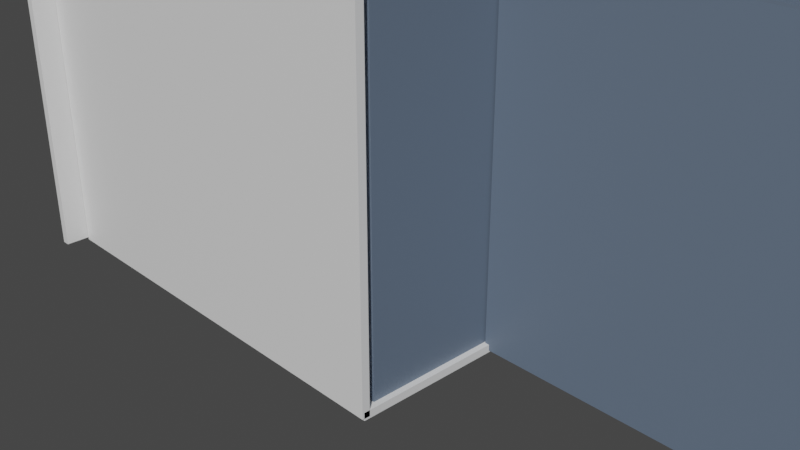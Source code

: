 # Source: corredores.blend  (saved by Blender 3.3.6; exported with 4.5.12 LTS)
import bpy
from mathutils import Matrix  # noqa: F401  (used for matrix-valued properties, if any)

bpy.ops.wm.read_factory_settings(use_empty=True)
scene = bpy.context.scene
scene.name = 'Scene'

# ---- collections
col_corredor = bpy.data.collections.new('Corredor'); scene.collection.children.link(col_corredor)
col_sala_spaw = bpy.data.collections.new('Sala spaw'); scene.collection.children.link(col_sala_spaw)
col_cozinha = bpy.data.collections.new('Cozinha'); scene.collection.children.link(col_cozinha)
col_boss = bpy.data.collections.new('Boss'); scene.collection.children.link(col_boss)
col_quarto = bpy.data.collections.new('Quarto'); scene.collection.children.link(col_quarto)

# ---- materials (node trees are filled in below, after node groups)
mat_chao = bpy.data.materials.new('chao')
mat_chao.alpha_threshold = 0.0
mat_chao.use_transparent_shadow = False
mat_chao.roughness = 0.5
mat_chao.line_color = (0.0, 0.0, 0.0, 1.0)
mat_parede = bpy.data.materials.new('parede')
mat_parede.alpha_threshold = 0.0
mat_parede.use_transparent_shadow = False
mat_parede.roughness = 0.5
mat_parede.line_color = (0.0, 0.0, 0.0, 1.0)
mat_material_028 = bpy.data.materials.new('Material.028')
mat_material_028.alpha_threshold = 0.0
mat_material_028.use_transparent_shadow = False
mat_material_028.roughness = 0.5
mat_material_028.line_color = (0.0, 0.0, 0.0, 1.0)
mat_material = bpy.data.materials.new('Material')
mat_material.alpha_threshold = 0.0
mat_material.use_transparent_shadow = False
mat_material.roughness = 0.5
mat_material.line_color = (0.0, 0.0, 0.0, 1.0)
mat_material_001 = bpy.data.materials.new('Material.001')
mat_material_001.alpha_threshold = 0.0
mat_material_001.use_transparent_shadow = False
mat_material_001.roughness = 0.5
mat_material_001.line_color = (0.0, 0.0, 0.0, 1.0)
mat_material_007 = bpy.data.materials.new('Material.007')
mat_material_007.alpha_threshold = 0.0
mat_material_007.use_transparent_shadow = False
mat_material_007.roughness = 0.5
mat_material_007.line_color = (0.0, 0.0, 0.0, 1.0)
mat_material_008 = bpy.data.materials.new('Material.008')
mat_material_008.alpha_threshold = 0.0
mat_material_008.use_transparent_shadow = False
mat_material_008.roughness = 0.5
mat_material_008.line_color = (0.0, 0.0, 0.0, 1.0)
mat_material_035 = bpy.data.materials.new('Material.035')
mat_material_035.alpha_threshold = 0.0
mat_material_035.use_transparent_shadow = False
mat_material_035.roughness = 0.5
mat_material_035.line_color = (0.0, 0.0, 0.0, 1.0)
mat_material_036 = bpy.data.materials.new('Material.036')
mat_material_036.alpha_threshold = 0.0
mat_material_036.use_transparent_shadow = False
mat_material_036.roughness = 0.5
mat_material_036.line_color = (0.0, 0.0, 0.0, 1.0)
mat_material_037 = bpy.data.materials.new('Material.037')
mat_material_037.alpha_threshold = 0.0
mat_material_037.use_transparent_shadow = False
mat_material_037.roughness = 0.5
mat_material_037.line_color = (0.0, 0.0, 0.0, 1.0)
mat_material_038 = bpy.data.materials.new('Material.038')
mat_material_038.alpha_threshold = 0.0
mat_material_038.use_transparent_shadow = False
mat_material_038.roughness = 0.5
mat_material_038.line_color = (0.0, 0.0, 0.0, 1.0)
mat_material_039 = bpy.data.materials.new('Material.039')
mat_material_039.alpha_threshold = 0.0
mat_material_039.use_transparent_shadow = False
mat_material_039.roughness = 0.5
mat_material_039.line_color = (0.0, 0.0, 0.0, 1.0)
mat_material_040 = bpy.data.materials.new('Material.040')
mat_material_040.alpha_threshold = 0.0
mat_material_040.use_transparent_shadow = False
mat_material_040.roughness = 0.5
mat_material_040.line_color = (0.0, 0.0, 0.0, 1.0)
mat_material_044 = bpy.data.materials.new('Material.044')
mat_material_044.alpha_threshold = 0.0
mat_material_044.use_transparent_shadow = False
mat_material_044.roughness = 0.5
mat_material_044.line_color = (0.0, 0.0, 0.0, 1.0)
mat_material_045 = bpy.data.materials.new('Material.045')
mat_material_045.alpha_threshold = 0.0
mat_material_045.use_transparent_shadow = False
mat_material_045.roughness = 0.5
mat_material_045.line_color = (0.0, 0.0, 0.0, 1.0)
mat_material_046 = bpy.data.materials.new('Material.046')
mat_material_046.alpha_threshold = 0.0
mat_material_046.use_transparent_shadow = False
mat_material_046.roughness = 0.5
mat_material_046.line_color = (0.0, 0.0, 0.0, 1.0)
mat_material_047 = bpy.data.materials.new('Material.047')
mat_material_047.alpha_threshold = 0.0
mat_material_047.use_transparent_shadow = False
mat_material_047.roughness = 0.5
mat_material_047.line_color = (0.0, 0.0, 0.0, 1.0)
mat_material_048 = bpy.data.materials.new('Material.048')
mat_material_048.alpha_threshold = 0.0
mat_material_048.use_transparent_shadow = False
mat_material_048.roughness = 0.5
mat_material_048.line_color = (0.0, 0.0, 0.0, 1.0)
mat_material_049 = bpy.data.materials.new('Material.049')
mat_material_049.alpha_threshold = 0.0
mat_material_049.use_transparent_shadow = False
mat_material_049.roughness = 0.5
mat_material_049.line_color = (0.0, 0.0, 0.0, 1.0)
mat_material_050 = bpy.data.materials.new('Material.050')
mat_material_050.alpha_threshold = 0.0
mat_material_050.use_transparent_shadow = False
mat_material_050.roughness = 0.5
mat_material_050.line_color = (0.0, 0.0, 0.0, 1.0)
mat_material_051 = bpy.data.materials.new('Material.051')
mat_material_051.alpha_threshold = 0.0
mat_material_051.use_transparent_shadow = False
mat_material_051.roughness = 0.5
mat_material_051.line_color = (0.0, 0.0, 0.0, 1.0)
mat_material_052 = bpy.data.materials.new('Material.052')
mat_material_052.alpha_threshold = 0.0
mat_material_052.use_transparent_shadow = False
mat_material_052.roughness = 0.5
mat_material_052.line_color = (0.0, 0.0, 0.0, 1.0)
mat_material_053 = bpy.data.materials.new('Material.053')
mat_material_053.alpha_threshold = 0.0
mat_material_053.use_transparent_shadow = False
mat_material_053.roughness = 0.5
mat_material_053.line_color = (0.0, 0.0, 0.0, 1.0)
mat_material_054 = bpy.data.materials.new('Material.054')
mat_material_054.alpha_threshold = 0.0
mat_material_054.use_transparent_shadow = False
mat_material_054.roughness = 0.5
mat_material_054.line_color = (0.0, 0.0, 0.0, 1.0)
mat_material_055 = bpy.data.materials.new('Material.055')
mat_material_055.alpha_threshold = 0.0
mat_material_055.use_transparent_shadow = False
mat_material_055.roughness = 0.5
mat_material_055.line_color = (0.0, 0.0, 0.0, 1.0)

# ---- material node trees
mat_chao.use_nodes = True; mat_chao.node_tree.nodes.clear()
_N = mat_chao.node_tree.nodes; _L = mat_chao.node_tree.links
n0 = _N.new('ShaderNodeOutputMaterial'); n0.name = 'Material Output'; n0.location = (300, 300)
n1 = _N.new('ShaderNodeBsdfPrincipled'); n1.name = 'Principled BSDF'; n1.location = (10, 300)
n1.distribution = 'GGX'
n1.subsurface_method = 'RANDOM_WALK_SKIN'
n1.inputs[0].default_value = (0.07733, 0.04661, 0.01512, 1.0)
n1.inputs[3].default_value = 1.45
n1.inputs[27].default_value = (0.0, 0.0, 0.0, 1.0)
n1.inputs[28].default_value = 1.0
_L.new(n1.outputs[0], n0.inputs[0])
n0.is_active_output = True
mat_parede.use_nodes = True; mat_parede.node_tree.nodes.clear()
_N = mat_parede.node_tree.nodes; _L = mat_parede.node_tree.links
n0 = _N.new('ShaderNodeOutputMaterial'); n0.name = 'Material Output'; n0.location = (300, 300)
n1 = _N.new('ShaderNodeBsdfPrincipled'); n1.name = 'Principled BSDF'; n1.location = (10, 300)
n1.distribution = 'GGX'
n1.subsurface_method = 'RANDOM_WALK_SKIN'
n1.inputs[0].default_value = (0.1241, 0.1661, 0.2305, 1.0)
n1.inputs[3].default_value = 1.45
n1.inputs[27].default_value = (0.0, 0.0, 0.0, 1.0)
n1.inputs[28].default_value = 1.0
_L.new(n1.outputs[0], n0.inputs[0])
n0.is_active_output = True
mat_material_028.use_nodes = True; mat_material_028.node_tree.nodes.clear()
_N = mat_material_028.node_tree.nodes; _L = mat_material_028.node_tree.links
n0 = _N.new('ShaderNodeOutputMaterial'); n0.name = 'Material Output'; n0.location = (300, 300)
n1 = _N.new('ShaderNodeBsdfPrincipled'); n1.name = 'Principled BSDF'; n1.location = (10, 300)
n1.distribution = 'GGX'
n1.subsurface_method = 'RANDOM_WALK_SKIN'
n1.inputs[3].default_value = 1.45
n1.inputs[27].default_value = (0.0, 0.0, 0.0, 1.0)
n1.inputs[28].default_value = 1.0
_L.new(n1.outputs[0], n0.inputs[0])
n0.is_active_output = True
mat_material.use_nodes = True; mat_material.node_tree.nodes.clear()
_N = mat_material.node_tree.nodes; _L = mat_material.node_tree.links
n0 = _N.new('ShaderNodeOutputMaterial'); n0.name = 'Material Output'; n0.location = (300, 300)
n1 = _N.new('ShaderNodeBsdfPrincipled'); n1.name = 'Principled BSDF'; n1.location = (10, 300)
n1.distribution = 'GGX'
n1.subsurface_method = 'RANDOM_WALK_SKIN'
n1.inputs[3].default_value = 1.45
n1.inputs[27].default_value = (0.0, 0.0, 0.0, 1.0)
n1.inputs[28].default_value = 1.0
_L.new(n1.outputs[0], n0.inputs[0])
n0.is_active_output = True
mat_material_001.use_nodes = True; mat_material_001.node_tree.nodes.clear()
_N = mat_material_001.node_tree.nodes; _L = mat_material_001.node_tree.links
n0 = _N.new('ShaderNodeOutputMaterial'); n0.name = 'Material Output'; n0.location = (300, 300)
n1 = _N.new('ShaderNodeBsdfPrincipled'); n1.name = 'Principled BSDF'; n1.location = (10, 300)
n1.distribution = 'GGX'
n1.subsurface_method = 'RANDOM_WALK_SKIN'
n1.inputs[3].default_value = 1.45
n1.inputs[27].default_value = (0.0, 0.0, 0.0, 1.0)
n1.inputs[28].default_value = 1.0
_L.new(n1.outputs[0], n0.inputs[0])
n0.is_active_output = True
mat_material_007.use_nodes = True; mat_material_007.node_tree.nodes.clear()
_N = mat_material_007.node_tree.nodes; _L = mat_material_007.node_tree.links
n0 = _N.new('ShaderNodeOutputMaterial'); n0.name = 'Material Output'; n0.location = (300, 300)
n1 = _N.new('ShaderNodeBsdfPrincipled'); n1.name = 'Principled BSDF'; n1.location = (10, 300)
n1.distribution = 'GGX'
n1.subsurface_method = 'RANDOM_WALK_SKIN'
n1.inputs[3].default_value = 1.45
n1.inputs[27].default_value = (0.0, 0.0, 0.0, 1.0)
n1.inputs[28].default_value = 1.0
_L.new(n1.outputs[0], n0.inputs[0])
n0.is_active_output = True
mat_material_008.use_nodes = True; mat_material_008.node_tree.nodes.clear()
_N = mat_material_008.node_tree.nodes; _L = mat_material_008.node_tree.links
n0 = _N.new('ShaderNodeOutputMaterial'); n0.name = 'Material Output'; n0.location = (300, 300)
n1 = _N.new('ShaderNodeBsdfPrincipled'); n1.name = 'Principled BSDF'; n1.location = (10, 300)
n1.distribution = 'GGX'
n1.subsurface_method = 'RANDOM_WALK_SKIN'
n1.inputs[3].default_value = 1.45
n1.inputs[27].default_value = (0.0, 0.0, 0.0, 1.0)
n1.inputs[28].default_value = 1.0
_L.new(n1.outputs[0], n0.inputs[0])
n0.is_active_output = True
mat_material_035.use_nodes = True; mat_material_035.node_tree.nodes.clear()
_N = mat_material_035.node_tree.nodes; _L = mat_material_035.node_tree.links
n0 = _N.new('ShaderNodeOutputMaterial'); n0.name = 'Material Output'; n0.location = (300, 300)
n1 = _N.new('ShaderNodeBsdfPrincipled'); n1.name = 'Principled BSDF'; n1.location = (10, 300)
n1.distribution = 'GGX'
n1.subsurface_method = 'RANDOM_WALK_SKIN'
n1.inputs[3].default_value = 1.45
n1.inputs[27].default_value = (0.0, 0.0, 0.0, 1.0)
n1.inputs[28].default_value = 1.0
_L.new(n1.outputs[0], n0.inputs[0])
n0.is_active_output = True
mat_material_036.use_nodes = True; mat_material_036.node_tree.nodes.clear()
_N = mat_material_036.node_tree.nodes; _L = mat_material_036.node_tree.links
n0 = _N.new('ShaderNodeOutputMaterial'); n0.name = 'Material Output'; n0.location = (300, 300)
n1 = _N.new('ShaderNodeBsdfPrincipled'); n1.name = 'Principled BSDF'; n1.location = (10, 300)
n1.distribution = 'GGX'
n1.subsurface_method = 'RANDOM_WALK_SKIN'
n1.inputs[3].default_value = 1.45
n1.inputs[27].default_value = (0.0, 0.0, 0.0, 1.0)
n1.inputs[28].default_value = 1.0
_L.new(n1.outputs[0], n0.inputs[0])
n0.is_active_output = True
mat_material_037.use_nodes = True; mat_material_037.node_tree.nodes.clear()
_N = mat_material_037.node_tree.nodes; _L = mat_material_037.node_tree.links
n0 = _N.new('ShaderNodeOutputMaterial'); n0.name = 'Material Output'; n0.location = (300, 300)
n1 = _N.new('ShaderNodeBsdfPrincipled'); n1.name = 'Principled BSDF'; n1.location = (10, 300)
n1.distribution = 'GGX'
n1.subsurface_method = 'RANDOM_WALK_SKIN'
n1.inputs[3].default_value = 1.45
n1.inputs[27].default_value = (0.0, 0.0, 0.0, 1.0)
n1.inputs[28].default_value = 1.0
_L.new(n1.outputs[0], n0.inputs[0])
n0.is_active_output = True
mat_material_038.use_nodes = True; mat_material_038.node_tree.nodes.clear()
_N = mat_material_038.node_tree.nodes; _L = mat_material_038.node_tree.links
n0 = _N.new('ShaderNodeOutputMaterial'); n0.name = 'Material Output'; n0.location = (300, 300)
n1 = _N.new('ShaderNodeBsdfPrincipled'); n1.name = 'Principled BSDF'; n1.location = (10, 300)
n1.distribution = 'GGX'
n1.subsurface_method = 'RANDOM_WALK_SKIN'
n1.inputs[3].default_value = 1.45
n1.inputs[27].default_value = (0.0, 0.0, 0.0, 1.0)
n1.inputs[28].default_value = 1.0
_L.new(n1.outputs[0], n0.inputs[0])
n0.is_active_output = True
mat_material_039.use_nodes = True; mat_material_039.node_tree.nodes.clear()
_N = mat_material_039.node_tree.nodes; _L = mat_material_039.node_tree.links
n0 = _N.new('ShaderNodeOutputMaterial'); n0.name = 'Material Output'; n0.location = (300, 300)
n1 = _N.new('ShaderNodeBsdfPrincipled'); n1.name = 'Principled BSDF'; n1.location = (10, 300)
n1.distribution = 'GGX'
n1.subsurface_method = 'RANDOM_WALK_SKIN'
n1.inputs[3].default_value = 1.45
n1.inputs[27].default_value = (0.0, 0.0, 0.0, 1.0)
n1.inputs[28].default_value = 1.0
_L.new(n1.outputs[0], n0.inputs[0])
n0.is_active_output = True
mat_material_040.use_nodes = True; mat_material_040.node_tree.nodes.clear()
_N = mat_material_040.node_tree.nodes; _L = mat_material_040.node_tree.links
n0 = _N.new('ShaderNodeOutputMaterial'); n0.name = 'Material Output'; n0.location = (300, 300)
n1 = _N.new('ShaderNodeBsdfPrincipled'); n1.name = 'Principled BSDF'; n1.location = (10, 300)
n1.distribution = 'GGX'
n1.subsurface_method = 'RANDOM_WALK_SKIN'
n1.inputs[3].default_value = 1.45
n1.inputs[27].default_value = (0.0, 0.0, 0.0, 1.0)
n1.inputs[28].default_value = 1.0
_L.new(n1.outputs[0], n0.inputs[0])
n0.is_active_output = True
mat_material_044.use_nodes = True; mat_material_044.node_tree.nodes.clear()
_N = mat_material_044.node_tree.nodes; _L = mat_material_044.node_tree.links
n0 = _N.new('ShaderNodeOutputMaterial'); n0.name = 'Material Output'; n0.location = (300, 300)
n1 = _N.new('ShaderNodeBsdfPrincipled'); n1.name = 'Principled BSDF'; n1.location = (10, 300)
n1.distribution = 'GGX'
n1.subsurface_method = 'RANDOM_WALK_SKIN'
n1.inputs[3].default_value = 1.45
n1.inputs[27].default_value = (0.0, 0.0, 0.0, 1.0)
n1.inputs[28].default_value = 1.0
_L.new(n1.outputs[0], n0.inputs[0])
n0.is_active_output = True
mat_material_045.use_nodes = True; mat_material_045.node_tree.nodes.clear()
_N = mat_material_045.node_tree.nodes; _L = mat_material_045.node_tree.links
n0 = _N.new('ShaderNodeOutputMaterial'); n0.name = 'Material Output'; n0.location = (300, 300)
n1 = _N.new('ShaderNodeBsdfPrincipled'); n1.name = 'Principled BSDF'; n1.location = (10, 300)
n1.distribution = 'GGX'
n1.subsurface_method = 'RANDOM_WALK_SKIN'
n1.inputs[3].default_value = 1.45
n1.inputs[27].default_value = (0.0, 0.0, 0.0, 1.0)
n1.inputs[28].default_value = 1.0
_L.new(n1.outputs[0], n0.inputs[0])
n0.is_active_output = True
mat_material_046.use_nodes = True; mat_material_046.node_tree.nodes.clear()
_N = mat_material_046.node_tree.nodes; _L = mat_material_046.node_tree.links
n0 = _N.new('ShaderNodeOutputMaterial'); n0.name = 'Material Output'; n0.location = (300, 300)
n1 = _N.new('ShaderNodeBsdfPrincipled'); n1.name = 'Principled BSDF'; n1.location = (10, 300)
n1.distribution = 'GGX'
n1.subsurface_method = 'RANDOM_WALK_SKIN'
n1.inputs[3].default_value = 1.45
n1.inputs[27].default_value = (0.0, 0.0, 0.0, 1.0)
n1.inputs[28].default_value = 1.0
_L.new(n1.outputs[0], n0.inputs[0])
n0.is_active_output = True
mat_material_047.use_nodes = True; mat_material_047.node_tree.nodes.clear()
_N = mat_material_047.node_tree.nodes; _L = mat_material_047.node_tree.links
n0 = _N.new('ShaderNodeOutputMaterial'); n0.name = 'Material Output'; n0.location = (300, 300)
n1 = _N.new('ShaderNodeBsdfPrincipled'); n1.name = 'Principled BSDF'; n1.location = (10, 300)
n1.distribution = 'GGX'
n1.subsurface_method = 'RANDOM_WALK_SKIN'
n1.inputs[3].default_value = 1.45
n1.inputs[27].default_value = (0.0, 0.0, 0.0, 1.0)
n1.inputs[28].default_value = 1.0
_L.new(n1.outputs[0], n0.inputs[0])
n0.is_active_output = True
mat_material_048.use_nodes = True; mat_material_048.node_tree.nodes.clear()
_N = mat_material_048.node_tree.nodes; _L = mat_material_048.node_tree.links
n0 = _N.new('ShaderNodeOutputMaterial'); n0.name = 'Material Output'; n0.location = (300, 300)
n1 = _N.new('ShaderNodeBsdfPrincipled'); n1.name = 'Principled BSDF'; n1.location = (10, 300)
n1.distribution = 'GGX'
n1.subsurface_method = 'RANDOM_WALK_SKIN'
n1.inputs[3].default_value = 1.45
n1.inputs[27].default_value = (0.0, 0.0, 0.0, 1.0)
n1.inputs[28].default_value = 1.0
_L.new(n1.outputs[0], n0.inputs[0])
n0.is_active_output = True
mat_material_049.use_nodes = True; mat_material_049.node_tree.nodes.clear()
_N = mat_material_049.node_tree.nodes; _L = mat_material_049.node_tree.links
n0 = _N.new('ShaderNodeOutputMaterial'); n0.name = 'Material Output'; n0.location = (300, 300)
n1 = _N.new('ShaderNodeBsdfPrincipled'); n1.name = 'Principled BSDF'; n1.location = (10, 300)
n1.distribution = 'GGX'
n1.subsurface_method = 'RANDOM_WALK_SKIN'
n1.inputs[3].default_value = 1.45
n1.inputs[27].default_value = (0.0, 0.0, 0.0, 1.0)
n1.inputs[28].default_value = 1.0
_L.new(n1.outputs[0], n0.inputs[0])
n0.is_active_output = True
mat_material_050.use_nodes = True; mat_material_050.node_tree.nodes.clear()
_N = mat_material_050.node_tree.nodes; _L = mat_material_050.node_tree.links
n0 = _N.new('ShaderNodeOutputMaterial'); n0.name = 'Material Output'; n0.location = (300, 300)
n1 = _N.new('ShaderNodeBsdfPrincipled'); n1.name = 'Principled BSDF'; n1.location = (10, 300)
n1.distribution = 'GGX'
n1.subsurface_method = 'RANDOM_WALK_SKIN'
n1.inputs[3].default_value = 1.45
n1.inputs[27].default_value = (0.0, 0.0, 0.0, 1.0)
n1.inputs[28].default_value = 1.0
_L.new(n1.outputs[0], n0.inputs[0])
n0.is_active_output = True
mat_material_051.use_nodes = True; mat_material_051.node_tree.nodes.clear()
_N = mat_material_051.node_tree.nodes; _L = mat_material_051.node_tree.links
n0 = _N.new('ShaderNodeOutputMaterial'); n0.name = 'Material Output'; n0.location = (300, 300)
n1 = _N.new('ShaderNodeBsdfPrincipled'); n1.name = 'Principled BSDF'; n1.location = (10, 300)
n1.distribution = 'GGX'
n1.subsurface_method = 'RANDOM_WALK_SKIN'
n1.inputs[3].default_value = 1.45
n1.inputs[27].default_value = (0.0, 0.0, 0.0, 1.0)
n1.inputs[28].default_value = 1.0
_L.new(n1.outputs[0], n0.inputs[0])
n0.is_active_output = True
mat_material_052.use_nodes = True; mat_material_052.node_tree.nodes.clear()
_N = mat_material_052.node_tree.nodes; _L = mat_material_052.node_tree.links
n0 = _N.new('ShaderNodeOutputMaterial'); n0.name = 'Material Output'; n0.location = (300, 300)
n1 = _N.new('ShaderNodeBsdfPrincipled'); n1.name = 'Principled BSDF'; n1.location = (10, 300)
n1.distribution = 'GGX'
n1.subsurface_method = 'RANDOM_WALK_SKIN'
n1.inputs[3].default_value = 1.45
n1.inputs[27].default_value = (0.0, 0.0, 0.0, 1.0)
n1.inputs[28].default_value = 1.0
_L.new(n1.outputs[0], n0.inputs[0])
n0.is_active_output = True
mat_material_053.use_nodes = True; mat_material_053.node_tree.nodes.clear()
_N = mat_material_053.node_tree.nodes; _L = mat_material_053.node_tree.links
n0 = _N.new('ShaderNodeOutputMaterial'); n0.name = 'Material Output'; n0.location = (300, 300)
n1 = _N.new('ShaderNodeBsdfPrincipled'); n1.name = 'Principled BSDF'; n1.location = (10, 300)
n1.distribution = 'GGX'
n1.subsurface_method = 'RANDOM_WALK_SKIN'
n1.inputs[3].default_value = 1.45
n1.inputs[27].default_value = (0.0, 0.0, 0.0, 1.0)
n1.inputs[28].default_value = 1.0
_L.new(n1.outputs[0], n0.inputs[0])
n0.is_active_output = True
mat_material_054.use_nodes = True; mat_material_054.node_tree.nodes.clear()
_N = mat_material_054.node_tree.nodes; _L = mat_material_054.node_tree.links
n0 = _N.new('ShaderNodeOutputMaterial'); n0.name = 'Material Output'; n0.location = (300, 300)
n1 = _N.new('ShaderNodeBsdfPrincipled'); n1.name = 'Principled BSDF'; n1.location = (10, 300)
n1.distribution = 'GGX'
n1.subsurface_method = 'RANDOM_WALK_SKIN'
n1.inputs[3].default_value = 1.45
n1.inputs[27].default_value = (0.0, 0.0, 0.0, 1.0)
n1.inputs[28].default_value = 1.0
_L.new(n1.outputs[0], n0.inputs[0])
n0.is_active_output = True
mat_material_055.use_nodes = True; mat_material_055.node_tree.nodes.clear()
_N = mat_material_055.node_tree.nodes; _L = mat_material_055.node_tree.links
n0 = _N.new('ShaderNodeOutputMaterial'); n0.name = 'Material Output'; n0.location = (300, 300)
n1 = _N.new('ShaderNodeBsdfPrincipled'); n1.name = 'Principled BSDF'; n1.location = (10, 300)
n1.distribution = 'GGX'
n1.subsurface_method = 'RANDOM_WALK_SKIN'
n1.inputs[3].default_value = 1.45
n1.inputs[27].default_value = (0.0, 0.0, 0.0, 1.0)
n1.inputs[28].default_value = 1.0
_L.new(n1.outputs[0], n0.inputs[0])
n0.is_active_output = True

# ---- world
world_world = bpy.data.worlds.new('World'); scene.world = world_world
world_world.use_nodes = True; world_world.node_tree.nodes.clear()
_N = world_world.node_tree.nodes; _L = world_world.node_tree.links
n0 = _N.new('ShaderNodeOutputWorld'); n0.name = 'World Output'; n0.location = (300, 300)
n1 = _N.new('ShaderNodeBackground'); n1.name = 'Background'; n1.location = (10, 300)
n1.inputs[0].default_value = (0.05088, 0.05088, 0.05088, 1.0)
_L.new(n1.outputs[0], n0.inputs[0])
n0.is_active_output = True
world_world.color = (0.05088, 0.05088, 0.05088)
world_world.use_sun_shadow = False
world_world.sun_shadow_jitter_overblur = 0.0

# ---- cameras
cam_camera = bpy.data.cameras.new('Camera')
cam_camera.clip_end = 100.0
cam_camera.ortho_scale = 7.314

# ---- meshes
me_cube_004 = bpy.data.meshes.new('Cube.004')
me_cube_004.from_pydata([(1.586, 1.586, 0.2594), (1.586, 1.586, 0.2028), (1.586, -1.586, 0.2594), (1.586, -1.586, 0.2028), (-1.586, 1.586, 0.2594), (-1.586, 1.586, 0.2028), (-1.586, -1.586, 0.2594), (-1.586, -1.586, 0.2028)], [], [(0, 4, 6, 2), (3, 2, 6, 7), (7, 6, 4, 5), (5, 1, 3, 7), (1, 0, 2, 3), (5, 4, 0, 1)])
_uv = me_cube_004.uv_layers.new(name='UVMap')
_uv.uv.foreach_set('vector', [0.625, 0.5, 0.875, 0.5, 0.875, 0.75, 0.625, 0.75, 0.375, 0.75, 0.625, 0.75, 0.625, 1.0, 0.375, 1.0, 0.375, 0.0, 0.625, 0.0, 0.625, 0.25, 0.375, 0.25, 0.125, 0.5, 0.375, 0.5, 0.375, 0.75, 0.125, 0.75, 0.375, 0.5, 0.625, 0.5, 0.625, 0.75, 0.375, 0.75, 0.375, 0.25, 0.625, 0.25, 0.625, 0.5, 0.375, 0.5])
me_cube_004.materials.append(mat_chao)
me_cube_004.use_mirror_vertex_groups = False
me_cube_004.update()
me_cube_005 = bpy.data.meshes.new('Cube.005')
me_cube_005.from_pydata([(1.586, 1.586, 0.2594), (1.586, 1.586, 0.2028), (1.586, -1.586, 0.2594), (1.586, -1.586, 0.2028), (-1.586, 1.586, 0.2594), (-1.586, 1.586, 0.2028), (-1.586, -1.586, 0.2594), (-1.586, -1.586, 0.2028)], [], [(0, 4, 6, 2), (3, 2, 6, 7), (7, 6, 4, 5), (5, 1, 3, 7), (1, 0, 2, 3), (5, 4, 0, 1)])
_uv = me_cube_005.uv_layers.new(name='UVMap')
_uv.uv.foreach_set('vector', [0.625, 0.5, 0.875, 0.5, 0.875, 0.75, 0.625, 0.75, 0.375, 0.75, 0.625, 0.75, 0.625, 1.0, 0.375, 1.0, 0.375, 0.0, 0.625, 0.0, 0.625, 0.25, 0.375, 0.25, 0.125, 0.5, 0.375, 0.5, 0.375, 0.75, 0.125, 0.75, 0.375, 0.5, 0.625, 0.5, 0.625, 0.75, 0.375, 0.75, 0.375, 0.25, 0.625, 0.25, 0.625, 0.5, 0.375, 0.5])
me_cube_005.materials.append(mat_chao)
me_cube_005.use_mirror_vertex_groups = False
me_cube_005.update()
me_cube_006 = bpy.data.meshes.new('Cube.006')
me_cube_006.from_pydata([(1.586, 1.586, 0.2594), (1.586, 1.586, 0.2028), (1.586, -1.586, 0.2594), (1.586, -1.586, 0.2028), (-1.586, 1.586, 0.2594), (-1.586, 1.586, 0.2028), (-1.586, -1.586, 0.2594), (-1.586, -1.586, 0.2028)], [], [(0, 4, 6, 2), (3, 2, 6, 7), (7, 6, 4, 5), (5, 1, 3, 7), (1, 0, 2, 3), (5, 4, 0, 1)])
_uv = me_cube_006.uv_layers.new(name='UVMap')
_uv.uv.foreach_set('vector', [0.625, 0.5, 0.875, 0.5, 0.875, 0.75, 0.625, 0.75, 0.375, 0.75, 0.625, 0.75, 0.625, 1.0, 0.375, 1.0, 0.375, 0.0, 0.625, 0.0, 0.625, 0.25, 0.375, 0.25, 0.125, 0.5, 0.375, 0.5, 0.375, 0.75, 0.125, 0.75, 0.375, 0.5, 0.625, 0.5, 0.625, 0.75, 0.375, 0.75, 0.375, 0.25, 0.625, 0.25, 0.625, 0.5, 0.375, 0.5])
me_cube_006.materials.append(mat_chao)
me_cube_006.use_mirror_vertex_groups = False
me_cube_006.update()
me_cube_025 = bpy.data.meshes.new('Cube.025')
me_cube_025.from_pydata([(1.586, 1.586, 0.2594), (1.586, 1.586, 0.2028), (1.586, -1.586, 0.2594), (1.586, -1.586, 0.2028), (-1.586, 1.586, 0.2594), (-1.586, 1.586, 0.2028), (-1.586, -1.586, 0.2594), (-1.586, -1.586, 0.2028)], [], [(0, 4, 6, 2), (3, 2, 6, 7), (7, 6, 4, 5), (5, 1, 3, 7), (1, 0, 2, 3), (5, 4, 0, 1)])
_uv = me_cube_025.uv_layers.new(name='UVMap')
_uv.uv.foreach_set('vector', [0.625, 0.5, 0.875, 0.5, 0.875, 0.75, 0.625, 0.75, 0.375, 0.75, 0.625, 0.75, 0.625, 1.0, 0.375, 1.0, 0.375, 0.0, 0.625, 0.0, 0.625, 0.25, 0.375, 0.25, 0.125, 0.5, 0.375, 0.5, 0.375, 0.75, 0.125, 0.75, 0.375, 0.5, 0.625, 0.5, 0.625, 0.75, 0.375, 0.75, 0.375, 0.25, 0.625, 0.25, 0.625, 0.5, 0.375, 0.5])
me_cube_025.materials.append(mat_parede)
me_cube_025.use_mirror_vertex_groups = False
me_cube_025.update()
me_cube_026 = bpy.data.meshes.new('Cube.026')
me_cube_026.from_pydata([(1.586, 1.586, 0.2594), (1.586, 1.586, 0.2028), (1.586, -1.586, 0.2594), (1.586, -1.586, 0.2028), (-1.586, 1.586, 0.2594), (-1.586, 1.586, 0.2028), (-1.586, -1.586, 0.2594), (-1.586, -1.586, 0.2028)], [], [(0, 4, 6, 2), (3, 2, 6, 7), (7, 6, 4, 5), (5, 1, 3, 7), (1, 0, 2, 3), (5, 4, 0, 1)])
_uv = me_cube_026.uv_layers.new(name='UVMap')
_uv.uv.foreach_set('vector', [0.625, 0.5, 0.875, 0.5, 0.875, 0.75, 0.625, 0.75, 0.375, 0.75, 0.625, 0.75, 0.625, 1.0, 0.375, 1.0, 0.375, 0.0, 0.625, 0.0, 0.625, 0.25, 0.375, 0.25, 0.125, 0.5, 0.375, 0.5, 0.375, 0.75, 0.125, 0.75, 0.375, 0.5, 0.625, 0.5, 0.625, 0.75, 0.375, 0.75, 0.375, 0.25, 0.625, 0.25, 0.625, 0.5, 0.375, 0.5])
me_cube_026.materials.append(mat_parede)
me_cube_026.use_mirror_vertex_groups = False
me_cube_026.update()
me_cube_027 = bpy.data.meshes.new('Cube.027')
me_cube_027.from_pydata([(1.586, 1.586, 0.2594), (1.586, 1.586, 0.2028), (1.586, -1.586, 0.2594), (1.586, -1.586, 0.2028), (-1.586, 1.586, 0.2594), (-1.586, 1.586, 0.2028), (-1.586, -1.586, 0.2594), (-1.586, -1.586, 0.2028)], [], [(0, 4, 6, 2), (3, 2, 6, 7), (7, 6, 4, 5), (5, 1, 3, 7), (1, 0, 2, 3), (5, 4, 0, 1)])
_uv = me_cube_027.uv_layers.new(name='UVMap')
_uv.uv.foreach_set('vector', [0.625, 0.5, 0.875, 0.5, 0.875, 0.75, 0.625, 0.75, 0.375, 0.75, 0.625, 0.75, 0.625, 1.0, 0.375, 1.0, 0.375, 0.0, 0.625, 0.0, 0.625, 0.25, 0.375, 0.25, 0.125, 0.5, 0.375, 0.5, 0.375, 0.75, 0.125, 0.75, 0.375, 0.5, 0.625, 0.5, 0.625, 0.75, 0.375, 0.75, 0.375, 0.25, 0.625, 0.25, 0.625, 0.5, 0.375, 0.5])
me_cube_027.materials.append(mat_parede)
me_cube_027.use_mirror_vertex_groups = False
me_cube_027.update()
me_cube_028 = bpy.data.meshes.new('Cube.028')
me_cube_028.from_pydata([(1.586, 1.586, 0.2594), (1.586, 1.586, 0.2028), (1.586, -1.586, 0.2594), (1.586, -1.586, 0.2028), (-1.586, 1.586, 0.2594), (-1.586, 1.586, 0.2028), (-1.586, -1.586, 0.2594), (-1.586, -1.586, 0.2028)], [], [(0, 4, 6, 2), (3, 2, 6, 7), (7, 6, 4, 5), (5, 1, 3, 7), (1, 0, 2, 3), (5, 4, 0, 1)])
_uv = me_cube_028.uv_layers.new(name='UVMap')
_uv.uv.foreach_set('vector', [0.625, 0.5, 0.875, 0.5, 0.875, 0.75, 0.625, 0.75, 0.375, 0.75, 0.625, 0.75, 0.625, 1.0, 0.375, 1.0, 0.375, 0.0, 0.625, 0.0, 0.625, 0.25, 0.375, 0.25, 0.125, 0.5, 0.375, 0.5, 0.375, 0.75, 0.125, 0.75, 0.375, 0.5, 0.625, 0.5, 0.625, 0.75, 0.375, 0.75, 0.375, 0.25, 0.625, 0.25, 0.625, 0.5, 0.375, 0.5])
me_cube_028.materials.append(mat_material_028)
me_cube_028.use_mirror_vertex_groups = False
me_cube_028.update()
me_cube_029 = bpy.data.meshes.new('Cube.029')
me_cube_029.from_pydata([(1.586, 1.586, 0.2594), (1.586, 1.586, 0.2028), (1.586, -1.586, 0.2594), (1.586, -1.586, 0.2028), (-1.586, 1.586, 0.2594), (-1.586, 1.586, 0.2028), (-1.586, -1.586, 0.2594), (-1.586, -1.586, 0.2028)], [], [(0, 4, 6, 2), (3, 2, 6, 7), (7, 6, 4, 5), (5, 1, 3, 7), (1, 0, 2, 3), (5, 4, 0, 1)])
_uv = me_cube_029.uv_layers.new(name='UVMap')
_uv.uv.foreach_set('vector', [0.625, 0.5, 0.875, 0.5, 0.875, 0.75, 0.625, 0.75, 0.375, 0.75, 0.625, 0.75, 0.625, 1.0, 0.375, 1.0, 0.375, 0.0, 0.625, 0.0, 0.625, 0.25, 0.375, 0.25, 0.125, 0.5, 0.375, 0.5, 0.375, 0.75, 0.125, 0.75, 0.375, 0.5, 0.625, 0.5, 0.625, 0.75, 0.375, 0.75, 0.375, 0.25, 0.625, 0.25, 0.625, 0.5, 0.375, 0.5])
me_cube_029.materials.append(mat_parede)
me_cube_029.use_mirror_vertex_groups = False
me_cube_029.update()
me_cube_030 = bpy.data.meshes.new('Cube.030')
me_cube_030.from_pydata([(1.586, 1.586, 0.2594), (1.586, 1.586, 0.2028), (1.586, -1.586, 0.2594), (1.586, -1.586, 0.2028), (-1.586, 1.586, 0.2594), (-1.586, 1.586, 0.2028), (-1.586, -1.586, 0.2594), (-1.586, -1.586, 0.2028)], [], [(0, 4, 6, 2), (3, 2, 6, 7), (7, 6, 4, 5), (5, 1, 3, 7), (1, 0, 2, 3), (5, 4, 0, 1)])
_uv = me_cube_030.uv_layers.new(name='UVMap')
_uv.uv.foreach_set('vector', [0.625, 0.5, 0.875, 0.5, 0.875, 0.75, 0.625, 0.75, 0.375, 0.75, 0.625, 0.75, 0.625, 1.0, 0.375, 1.0, 0.375, 0.0, 0.625, 0.0, 0.625, 0.25, 0.375, 0.25, 0.125, 0.5, 0.375, 0.5, 0.375, 0.75, 0.125, 0.75, 0.375, 0.5, 0.625, 0.5, 0.625, 0.75, 0.375, 0.75, 0.375, 0.25, 0.625, 0.25, 0.625, 0.5, 0.375, 0.5])
me_cube_030.materials.append(mat_parede)
me_cube_030.use_mirror_vertex_groups = False
me_cube_030.update()
me_cube_032 = bpy.data.meshes.new('Cube.032')
me_cube_032.from_pydata([(1.586, 1.586, 0.2594), (1.586, 1.586, 0.2028), (1.586, -1.586, 0.2594), (1.586, -1.586, 0.2028), (-1.586, 1.586, 0.2594), (-1.586, 1.586, 0.2028), (-1.586, -1.586, 0.2594), (-1.586, -1.586, 0.2028)], [], [(0, 4, 6, 2), (3, 2, 6, 7), (7, 6, 4, 5), (5, 1, 3, 7), (1, 0, 2, 3), (5, 4, 0, 1)])
_uv = me_cube_032.uv_layers.new(name='UVMap')
_uv.uv.foreach_set('vector', [0.625, 0.5, 0.875, 0.5, 0.875, 0.75, 0.625, 0.75, 0.375, 0.75, 0.625, 0.75, 0.625, 1.0, 0.375, 1.0, 0.375, 0.0, 0.625, 0.0, 0.625, 0.25, 0.375, 0.25, 0.125, 0.5, 0.375, 0.5, 0.375, 0.75, 0.125, 0.75, 0.375, 0.5, 0.625, 0.5, 0.625, 0.75, 0.375, 0.75, 0.375, 0.25, 0.625, 0.25, 0.625, 0.5, 0.375, 0.5])
me_cube_032.materials.append(mat_parede)
me_cube_032.use_mirror_vertex_groups = False
me_cube_032.update()
me_cube_033 = bpy.data.meshes.new('Cube.033')
me_cube_033.from_pydata([(1.586, 1.586, 0.2594), (1.586, 1.586, 0.2028), (1.586, -1.586, 0.2594), (1.586, -1.586, 0.2028), (-1.586, 1.586, 0.2594), (-1.586, 1.586, 0.2028), (-1.586, -1.586, 0.2594), (-1.586, -1.586, 0.2028)], [], [(0, 4, 6, 2), (3, 2, 6, 7), (7, 6, 4, 5), (5, 1, 3, 7), (1, 0, 2, 3), (5, 4, 0, 1)])
_uv = me_cube_033.uv_layers.new(name='UVMap')
_uv.uv.foreach_set('vector', [0.625, 0.5, 0.875, 0.5, 0.875, 0.75, 0.625, 0.75, 0.375, 0.75, 0.625, 0.75, 0.625, 1.0, 0.375, 1.0, 0.375, 0.0, 0.625, 0.0, 0.625, 0.25, 0.375, 0.25, 0.125, 0.5, 0.375, 0.5, 0.375, 0.75, 0.125, 0.75, 0.375, 0.5, 0.625, 0.5, 0.625, 0.75, 0.375, 0.75, 0.375, 0.25, 0.625, 0.25, 0.625, 0.5, 0.375, 0.5])
me_cube_033.materials.append(mat_parede)
me_cube_033.use_mirror_vertex_groups = False
me_cube_033.update()
me_cube_034 = bpy.data.meshes.new('Cube.034')
me_cube_034.from_pydata([(1.586, 1.586, 0.2594), (1.586, 1.586, 0.2028), (1.586, -1.586, 0.2594), (1.586, -1.586, 0.2028), (-1.586, 1.586, 0.2594), (-1.586, 1.586, 0.2028), (-1.586, -1.586, 0.2594), (-1.586, -1.586, 0.2028)], [], [(0, 4, 6, 2), (3, 2, 6, 7), (7, 6, 4, 5), (5, 1, 3, 7), (1, 0, 2, 3), (5, 4, 0, 1)])
_uv = me_cube_034.uv_layers.new(name='UVMap')
_uv.uv.foreach_set('vector', [0.625, 0.5, 0.875, 0.5, 0.875, 0.75, 0.625, 0.75, 0.375, 0.75, 0.625, 0.75, 0.625, 1.0, 0.375, 1.0, 0.375, 0.0, 0.625, 0.0, 0.625, 0.25, 0.375, 0.25, 0.125, 0.5, 0.375, 0.5, 0.375, 0.75, 0.125, 0.75, 0.375, 0.5, 0.625, 0.5, 0.625, 0.75, 0.375, 0.75, 0.375, 0.25, 0.625, 0.25, 0.625, 0.5, 0.375, 0.5])
me_cube_034.materials.append(mat_parede)
me_cube_034.use_mirror_vertex_groups = False
me_cube_034.update()
me_cube = bpy.data.meshes.new('Cube')
me_cube.from_pydata([(1.586, 1.586, 0.2594), (1.586, 1.586, 0.2028), (1.586, -1.586, 0.2594), (1.586, -1.586, 0.2028), (-1.586, 1.586, 0.2594), (-1.586, 1.586, 0.2028), (-1.586, -1.586, 0.2594), (-1.586, -1.586, 0.2028)], [], [(0, 4, 6, 2), (3, 2, 6, 7), (7, 6, 4, 5), (5, 1, 3, 7), (1, 0, 2, 3), (5, 4, 0, 1)])
_uv = me_cube.uv_layers.new(name='UVMap')
_uv.uv.foreach_set('vector', [0.625, 0.5, 0.875, 0.5, 0.875, 0.75, 0.625, 0.75, 0.375, 0.75, 0.625, 0.75, 0.625, 1.0, 0.375, 1.0, 0.375, 0.0, 0.625, 0.0, 0.625, 0.25, 0.375, 0.25, 0.125, 0.5, 0.375, 0.5, 0.375, 0.75, 0.125, 0.75, 0.375, 0.5, 0.625, 0.5, 0.625, 0.75, 0.375, 0.75, 0.375, 0.25, 0.625, 0.25, 0.625, 0.5, 0.375, 0.5])
me_cube.materials.append(mat_material)
me_cube.use_mirror_vertex_groups = False
me_cube.update()
me_cube_001 = bpy.data.meshes.new('Cube.001')
me_cube_001.from_pydata([(1.586, 1.586, 0.2594), (1.586, 1.586, 0.2028), (1.586, -1.586, 0.2594), (1.586, -1.586, 0.2028), (-1.586, 1.586, 0.2594), (-1.586, 1.586, 0.2028), (-1.586, -1.586, 0.2594), (-1.586, -1.586, 0.2028)], [], [(0, 4, 6, 2), (3, 2, 6, 7), (7, 6, 4, 5), (5, 1, 3, 7), (1, 0, 2, 3), (5, 4, 0, 1)])
_uv = me_cube_001.uv_layers.new(name='UVMap')
_uv.uv.foreach_set('vector', [0.625, 0.5, 0.875, 0.5, 0.875, 0.75, 0.625, 0.75, 0.375, 0.75, 0.625, 0.75, 0.625, 1.0, 0.375, 1.0, 0.375, 0.0, 0.625, 0.0, 0.625, 0.25, 0.375, 0.25, 0.125, 0.5, 0.375, 0.5, 0.375, 0.75, 0.125, 0.75, 0.375, 0.5, 0.625, 0.5, 0.625, 0.75, 0.375, 0.75, 0.375, 0.25, 0.625, 0.25, 0.625, 0.5, 0.375, 0.5])
me_cube_001.materials.append(mat_material_001)
me_cube_001.use_mirror_vertex_groups = False
me_cube_001.update()
me_cube_007 = bpy.data.meshes.new('Cube.007')
me_cube_007.from_pydata([(1.586, 1.586, 0.2594), (1.586, 1.586, 0.2028), (1.586, -1.586, 0.2594), (1.586, -1.586, 0.2028), (-1.586, 1.586, 0.2594), (-1.586, 1.586, 0.2028), (-1.586, -1.586, 0.2594), (-1.586, -1.586, 0.2028)], [], [(0, 4, 6, 2), (3, 2, 6, 7), (7, 6, 4, 5), (5, 1, 3, 7), (1, 0, 2, 3), (5, 4, 0, 1)])
_uv = me_cube_007.uv_layers.new(name='UVMap')
_uv.uv.foreach_set('vector', [0.625, 0.5, 0.875, 0.5, 0.875, 0.75, 0.625, 0.75, 0.375, 0.75, 0.625, 0.75, 0.625, 1.0, 0.375, 1.0, 0.375, 0.0, 0.625, 0.0, 0.625, 0.25, 0.375, 0.25, 0.125, 0.5, 0.375, 0.5, 0.375, 0.75, 0.125, 0.75, 0.375, 0.5, 0.625, 0.5, 0.625, 0.75, 0.375, 0.75, 0.375, 0.25, 0.625, 0.25, 0.625, 0.5, 0.375, 0.5])
me_cube_007.materials.append(mat_material_007)
me_cube_007.use_mirror_vertex_groups = False
me_cube_007.update()
me_cube_008 = bpy.data.meshes.new('Cube.008')
me_cube_008.from_pydata([(1.586, 1.586, 0.2594), (1.586, 1.586, 0.2028), (1.586, -1.586, 0.2594), (1.586, -1.586, 0.2028), (-1.586, 1.586, 0.2594), (-1.586, 1.586, 0.2028), (-1.586, -1.586, 0.2594), (-1.586, -1.586, 0.2028)], [], [(0, 4, 6, 2), (3, 2, 6, 7), (7, 6, 4, 5), (5, 1, 3, 7), (1, 0, 2, 3), (5, 4, 0, 1)])
_uv = me_cube_008.uv_layers.new(name='UVMap')
_uv.uv.foreach_set('vector', [0.625, 0.5, 0.875, 0.5, 0.875, 0.75, 0.625, 0.75, 0.375, 0.75, 0.625, 0.75, 0.625, 1.0, 0.375, 1.0, 0.375, 0.0, 0.625, 0.0, 0.625, 0.25, 0.375, 0.25, 0.125, 0.5, 0.375, 0.5, 0.375, 0.75, 0.125, 0.75, 0.375, 0.5, 0.625, 0.5, 0.625, 0.75, 0.375, 0.75, 0.375, 0.25, 0.625, 0.25, 0.625, 0.5, 0.375, 0.5])
me_cube_008.materials.append(mat_material_008)
me_cube_008.use_mirror_vertex_groups = False
me_cube_008.update()
me_cube_017 = bpy.data.meshes.new('Cube.017')
me_cube_017.from_pydata([(1.586, 1.586, 0.2594), (1.586, 1.586, 0.2028), (1.586, -1.586, 0.2594), (1.586, -1.586, 0.2028), (-1.586, 1.586, 0.2594), (-1.586, 1.586, 0.2028), (-1.586, -1.586, 0.2594), (-1.586, -1.586, 0.2028)], [], [(0, 4, 6, 2), (3, 2, 6, 7), (7, 6, 4, 5), (5, 1, 3, 7), (1, 0, 2, 3), (5, 4, 0, 1)])
_uv = me_cube_017.uv_layers.new(name='UVMap')
_uv.uv.foreach_set('vector', [0.625, 0.5, 0.875, 0.5, 0.875, 0.75, 0.625, 0.75, 0.375, 0.75, 0.625, 0.75, 0.625, 1.0, 0.375, 1.0, 0.375, 0.0, 0.625, 0.0, 0.625, 0.25, 0.375, 0.25, 0.125, 0.5, 0.375, 0.5, 0.375, 0.75, 0.125, 0.75, 0.375, 0.5, 0.625, 0.5, 0.625, 0.75, 0.375, 0.75, 0.375, 0.25, 0.625, 0.25, 0.625, 0.5, 0.375, 0.5])
me_cube_017.materials.append(mat_parede)
me_cube_017.use_mirror_vertex_groups = False
me_cube_017.update()
me_cube_018 = bpy.data.meshes.new('Cube.018')
me_cube_018.from_pydata([(1.586, 1.586, 0.2594), (1.586, 1.586, 0.2028), (1.586, -1.586, 0.2594), (1.586, -1.586, 0.2028), (-1.586, 1.586, 0.2594), (-1.586, 1.586, 0.2028), (-1.586, -1.586, 0.2594), (-1.586, -1.586, 0.2028)], [], [(0, 4, 6, 2), (3, 2, 6, 7), (7, 6, 4, 5), (5, 1, 3, 7), (1, 0, 2, 3), (5, 4, 0, 1)])
_uv = me_cube_018.uv_layers.new(name='UVMap')
_uv.uv.foreach_set('vector', [0.625, 0.5, 0.875, 0.5, 0.875, 0.75, 0.625, 0.75, 0.375, 0.75, 0.625, 0.75, 0.625, 1.0, 0.375, 1.0, 0.375, 0.0, 0.625, 0.0, 0.625, 0.25, 0.375, 0.25, 0.125, 0.5, 0.375, 0.5, 0.375, 0.75, 0.125, 0.75, 0.375, 0.5, 0.625, 0.5, 0.625, 0.75, 0.375, 0.75, 0.375, 0.25, 0.625, 0.25, 0.625, 0.5, 0.375, 0.5])
me_cube_018.materials.append(mat_parede)
me_cube_018.use_mirror_vertex_groups = False
me_cube_018.update()
me_cube_019 = bpy.data.meshes.new('Cube.019')
me_cube_019.from_pydata([(1.586, 1.586, 0.2594), (1.586, 1.586, 0.2028), (1.586, -1.586, 0.2594), (1.586, -1.586, 0.2028), (-1.586, 1.586, 0.2594), (-1.586, 1.586, 0.2028), (-1.586, -1.586, 0.2594), (-1.586, -1.586, 0.2028)], [], [(0, 4, 6, 2), (3, 2, 6, 7), (7, 6, 4, 5), (5, 1, 3, 7), (1, 0, 2, 3), (5, 4, 0, 1)])
_uv = me_cube_019.uv_layers.new(name='UVMap')
_uv.uv.foreach_set('vector', [0.625, 0.5, 0.875, 0.5, 0.875, 0.75, 0.625, 0.75, 0.375, 0.75, 0.625, 0.75, 0.625, 1.0, 0.375, 1.0, 0.375, 0.0, 0.625, 0.0, 0.625, 0.25, 0.375, 0.25, 0.125, 0.5, 0.375, 0.5, 0.375, 0.75, 0.125, 0.75, 0.375, 0.5, 0.625, 0.5, 0.625, 0.75, 0.375, 0.75, 0.375, 0.25, 0.625, 0.25, 0.625, 0.5, 0.375, 0.5])
me_cube_019.materials.append(mat_material_035)
me_cube_019.use_mirror_vertex_groups = False
me_cube_019.update()
me_cube_020 = bpy.data.meshes.new('Cube.020')
me_cube_020.from_pydata([(1.586, 1.586, 0.2594), (1.586, 1.586, 0.2028), (1.586, -1.586, 0.2594), (1.586, -1.586, 0.2028), (-1.586, 1.586, 0.2594), (-1.586, 1.586, 0.2028), (-1.586, -1.586, 0.2594), (-1.586, -1.586, 0.2028)], [], [(0, 4, 6, 2), (3, 2, 6, 7), (7, 6, 4, 5), (5, 1, 3, 7), (1, 0, 2, 3), (5, 4, 0, 1)])
_uv = me_cube_020.uv_layers.new(name='UVMap')
_uv.uv.foreach_set('vector', [0.625, 0.5, 0.875, 0.5, 0.875, 0.75, 0.625, 0.75, 0.375, 0.75, 0.625, 0.75, 0.625, 1.0, 0.375, 1.0, 0.375, 0.0, 0.625, 0.0, 0.625, 0.25, 0.375, 0.25, 0.125, 0.5, 0.375, 0.5, 0.375, 0.75, 0.125, 0.75, 0.375, 0.5, 0.625, 0.5, 0.625, 0.75, 0.375, 0.75, 0.375, 0.25, 0.625, 0.25, 0.625, 0.5, 0.375, 0.5])
me_cube_020.materials.append(mat_material_036)
me_cube_020.use_mirror_vertex_groups = False
me_cube_020.update()
me_cube_021 = bpy.data.meshes.new('Cube.021')
me_cube_021.from_pydata([(1.586, 1.586, 0.2594), (1.586, 1.586, 0.2028), (1.586, -1.586, 0.2594), (1.586, -1.586, 0.2028), (-1.586, 1.586, 0.2594), (-1.586, 1.586, 0.2028), (-1.586, -1.586, 0.2594), (-1.586, -1.586, 0.2028)], [], [(0, 4, 6, 2), (3, 2, 6, 7), (7, 6, 4, 5), (5, 1, 3, 7), (1, 0, 2, 3), (5, 4, 0, 1)])
_uv = me_cube_021.uv_layers.new(name='UVMap')
_uv.uv.foreach_set('vector', [0.625, 0.5, 0.875, 0.5, 0.875, 0.75, 0.625, 0.75, 0.375, 0.75, 0.625, 0.75, 0.625, 1.0, 0.375, 1.0, 0.375, 0.0, 0.625, 0.0, 0.625, 0.25, 0.375, 0.25, 0.125, 0.5, 0.375, 0.5, 0.375, 0.75, 0.125, 0.75, 0.375, 0.5, 0.625, 0.5, 0.625, 0.75, 0.375, 0.75, 0.375, 0.25, 0.625, 0.25, 0.625, 0.5, 0.375, 0.5])
me_cube_021.materials.append(mat_material_037)
me_cube_021.use_mirror_vertex_groups = False
me_cube_021.update()
me_cube_022 = bpy.data.meshes.new('Cube.022')
me_cube_022.from_pydata([(1.586, 1.586, 0.2594), (1.586, 1.586, 0.2028), (1.586, -1.586, 0.2594), (1.586, -1.586, 0.2028), (-1.586, 1.586, 0.2594), (-1.586, 1.586, 0.2028), (-1.586, -1.586, 0.2594), (-1.586, -1.586, 0.2028)], [], [(0, 4, 6, 2), (3, 2, 6, 7), (7, 6, 4, 5), (5, 1, 3, 7), (1, 0, 2, 3), (5, 4, 0, 1)])
_uv = me_cube_022.uv_layers.new(name='UVMap')
_uv.uv.foreach_set('vector', [0.625, 0.5, 0.875, 0.5, 0.875, 0.75, 0.625, 0.75, 0.375, 0.75, 0.625, 0.75, 0.625, 1.0, 0.375, 1.0, 0.375, 0.0, 0.625, 0.0, 0.625, 0.25, 0.375, 0.25, 0.125, 0.5, 0.375, 0.5, 0.375, 0.75, 0.125, 0.75, 0.375, 0.5, 0.625, 0.5, 0.625, 0.75, 0.375, 0.75, 0.375, 0.25, 0.625, 0.25, 0.625, 0.5, 0.375, 0.5])
me_cube_022.materials.append(mat_material_038)
me_cube_022.use_mirror_vertex_groups = False
me_cube_022.update()
me_cube_024 = bpy.data.meshes.new('Cube.024')
me_cube_024.from_pydata([(1.586, 1.586, 0.2594), (1.586, 1.586, 0.2028), (1.586, -1.586, 0.2594), (1.586, -1.586, 0.2028), (-1.586, 1.586, 0.2594), (-1.586, 1.586, 0.2028), (-1.586, -1.586, 0.2594), (-1.586, -1.586, 0.2028)], [], [(0, 4, 6, 2), (3, 2, 6, 7), (7, 6, 4, 5), (5, 1, 3, 7), (1, 0, 2, 3), (5, 4, 0, 1)])
_uv = me_cube_024.uv_layers.new(name='UVMap')
_uv.uv.foreach_set('vector', [0.625, 0.5, 0.875, 0.5, 0.875, 0.75, 0.625, 0.75, 0.375, 0.75, 0.625, 0.75, 0.625, 1.0, 0.375, 1.0, 0.375, 0.0, 0.625, 0.0, 0.625, 0.25, 0.375, 0.25, 0.125, 0.5, 0.375, 0.5, 0.375, 0.75, 0.125, 0.75, 0.375, 0.5, 0.625, 0.5, 0.625, 0.75, 0.375, 0.75, 0.375, 0.25, 0.625, 0.25, 0.625, 0.5, 0.375, 0.5])
me_cube_024.materials.append(mat_material_039)
me_cube_024.use_mirror_vertex_groups = False
me_cube_024.update()
me_cube_031 = bpy.data.meshes.new('Cube.031')
me_cube_031.from_pydata([(1.586, 1.586, 0.2594), (1.586, 1.586, 0.2028), (1.586, -1.586, 0.2594), (1.586, -1.586, 0.2028), (-1.586, 1.586, 0.2594), (-1.586, 1.586, 0.2028), (-1.586, -1.586, 0.2594), (-1.586, -1.586, 0.2028)], [], [(0, 4, 6, 2), (3, 2, 6, 7), (7, 6, 4, 5), (5, 1, 3, 7), (1, 0, 2, 3), (5, 4, 0, 1)])
_uv = me_cube_031.uv_layers.new(name='UVMap')
_uv.uv.foreach_set('vector', [0.625, 0.5, 0.875, 0.5, 0.875, 0.75, 0.625, 0.75, 0.375, 0.75, 0.625, 0.75, 0.625, 1.0, 0.375, 1.0, 0.375, 0.0, 0.625, 0.0, 0.625, 0.25, 0.375, 0.25, 0.125, 0.5, 0.375, 0.5, 0.375, 0.75, 0.125, 0.75, 0.375, 0.5, 0.625, 0.5, 0.625, 0.75, 0.375, 0.75, 0.375, 0.25, 0.625, 0.25, 0.625, 0.5, 0.375, 0.5])
me_cube_031.materials.append(mat_material_040)
me_cube_031.use_mirror_vertex_groups = False
me_cube_031.update()
me_cube_035 = bpy.data.meshes.new('Cube.035')
me_cube_035.from_pydata([(1.586, 1.586, 0.2594), (1.586, 1.586, 0.2028), (1.586, -1.586, 0.2594), (1.586, -1.586, 0.2028), (-1.586, 1.586, 0.2594), (-1.586, 1.586, 0.2028), (-1.586, -1.586, 0.2594), (-1.586, -1.586, 0.2028)], [], [(0, 4, 6, 2), (3, 2, 6, 7), (7, 6, 4, 5), (5, 1, 3, 7), (1, 0, 2, 3), (5, 4, 0, 1)])
_uv = me_cube_035.uv_layers.new(name='UVMap')
_uv.uv.foreach_set('vector', [0.625, 0.5, 0.875, 0.5, 0.875, 0.75, 0.625, 0.75, 0.375, 0.75, 0.625, 0.75, 0.625, 1.0, 0.375, 1.0, 0.375, 0.0, 0.625, 0.0, 0.625, 0.25, 0.375, 0.25, 0.125, 0.5, 0.375, 0.5, 0.375, 0.75, 0.125, 0.75, 0.375, 0.5, 0.625, 0.5, 0.625, 0.75, 0.375, 0.75, 0.375, 0.25, 0.625, 0.25, 0.625, 0.5, 0.375, 0.5])
me_cube_035.materials.append(mat_material_044)
me_cube_035.use_mirror_vertex_groups = False
me_cube_035.update()
me_cube_036 = bpy.data.meshes.new('Cube.036')
me_cube_036.from_pydata([(1.586, 1.586, 0.2594), (1.586, 1.586, 0.2028), (1.586, -1.586, 0.2594), (1.586, -1.586, 0.2028), (-1.586, 1.586, 0.2594), (-1.586, 1.586, 0.2028), (-1.586, -1.586, 0.2594), (-1.586, -1.586, 0.2028)], [], [(0, 4, 6, 2), (3, 2, 6, 7), (7, 6, 4, 5), (5, 1, 3, 7), (1, 0, 2, 3), (5, 4, 0, 1)])
_uv = me_cube_036.uv_layers.new(name='UVMap')
_uv.uv.foreach_set('vector', [0.625, 0.5, 0.875, 0.5, 0.875, 0.75, 0.625, 0.75, 0.375, 0.75, 0.625, 0.75, 0.625, 1.0, 0.375, 1.0, 0.375, 0.0, 0.625, 0.0, 0.625, 0.25, 0.375, 0.25, 0.125, 0.5, 0.375, 0.5, 0.375, 0.75, 0.125, 0.75, 0.375, 0.5, 0.625, 0.5, 0.625, 0.75, 0.375, 0.75, 0.375, 0.25, 0.625, 0.25, 0.625, 0.5, 0.375, 0.5])
me_cube_036.materials.append(mat_material_045)
me_cube_036.use_mirror_vertex_groups = False
me_cube_036.update()
me_cube_037 = bpy.data.meshes.new('Cube.037')
me_cube_037.from_pydata([(1.586, 1.586, 0.2594), (1.586, 1.586, 0.2028), (1.586, -1.586, 0.2594), (1.586, -1.586, 0.2028), (-1.586, 1.586, 0.2594), (-1.586, 1.586, 0.2028), (-1.586, -1.586, 0.2594), (-1.586, -1.586, 0.2028)], [], [(0, 4, 6, 2), (3, 2, 6, 7), (7, 6, 4, 5), (5, 1, 3, 7), (1, 0, 2, 3), (5, 4, 0, 1)])
_uv = me_cube_037.uv_layers.new(name='UVMap')
_uv.uv.foreach_set('vector', [0.625, 0.5, 0.875, 0.5, 0.875, 0.75, 0.625, 0.75, 0.375, 0.75, 0.625, 0.75, 0.625, 1.0, 0.375, 1.0, 0.375, 0.0, 0.625, 0.0, 0.625, 0.25, 0.375, 0.25, 0.125, 0.5, 0.375, 0.5, 0.375, 0.75, 0.125, 0.75, 0.375, 0.5, 0.625, 0.5, 0.625, 0.75, 0.375, 0.75, 0.375, 0.25, 0.625, 0.25, 0.625, 0.5, 0.375, 0.5])
me_cube_037.materials.append(mat_material_046)
me_cube_037.use_mirror_vertex_groups = False
me_cube_037.update()
me_cube_038 = bpy.data.meshes.new('Cube.038')
me_cube_038.from_pydata([(1.586, 1.586, 0.2594), (1.586, 1.586, 0.2028), (1.586, -1.586, 0.2594), (1.586, -1.586, 0.2028), (-1.586, 1.586, 0.2594), (-1.586, 1.586, 0.2028), (-1.586, -1.586, 0.2594), (-1.586, -1.586, 0.2028)], [], [(0, 4, 6, 2), (3, 2, 6, 7), (7, 6, 4, 5), (5, 1, 3, 7), (1, 0, 2, 3), (5, 4, 0, 1)])
_uv = me_cube_038.uv_layers.new(name='UVMap')
_uv.uv.foreach_set('vector', [0.625, 0.5, 0.875, 0.5, 0.875, 0.75, 0.625, 0.75, 0.375, 0.75, 0.625, 0.75, 0.625, 1.0, 0.375, 1.0, 0.375, 0.0, 0.625, 0.0, 0.625, 0.25, 0.375, 0.25, 0.125, 0.5, 0.375, 0.5, 0.375, 0.75, 0.125, 0.75, 0.375, 0.5, 0.625, 0.5, 0.625, 0.75, 0.375, 0.75, 0.375, 0.25, 0.625, 0.25, 0.625, 0.5, 0.375, 0.5])
me_cube_038.materials.append(mat_material_047)
me_cube_038.use_mirror_vertex_groups = False
me_cube_038.update()
me_cube_039 = bpy.data.meshes.new('Cube.039')
me_cube_039.from_pydata([(1.586, 1.586, 0.2594), (1.586, 1.586, 0.2028), (1.586, -1.586, 0.2594), (1.586, -1.586, 0.2028), (-1.586, 1.586, 0.2594), (-1.586, 1.586, 0.2028), (-1.586, -1.586, 0.2594), (-1.586, -1.586, 0.2028)], [], [(0, 4, 6, 2), (3, 2, 6, 7), (7, 6, 4, 5), (5, 1, 3, 7), (1, 0, 2, 3), (5, 4, 0, 1)])
_uv = me_cube_039.uv_layers.new(name='UVMap')
_uv.uv.foreach_set('vector', [0.625, 0.5, 0.875, 0.5, 0.875, 0.75, 0.625, 0.75, 0.375, 0.75, 0.625, 0.75, 0.625, 1.0, 0.375, 1.0, 0.375, 0.0, 0.625, 0.0, 0.625, 0.25, 0.375, 0.25, 0.125, 0.5, 0.375, 0.5, 0.375, 0.75, 0.125, 0.75, 0.375, 0.5, 0.625, 0.5, 0.625, 0.75, 0.375, 0.75, 0.375, 0.25, 0.625, 0.25, 0.625, 0.5, 0.375, 0.5])
me_cube_039.materials.append(mat_material_048)
me_cube_039.use_mirror_vertex_groups = False
me_cube_039.update()
me_cube_040 = bpy.data.meshes.new('Cube.040')
me_cube_040.from_pydata([(1.586, 1.586, 0.2594), (1.586, 1.586, 0.2028), (1.586, -1.586, 0.2594), (1.586, -1.586, 0.2028), (-1.586, 1.586, 0.2594), (-1.586, 1.586, 0.2028), (-1.586, -1.586, 0.2594), (-1.586, -1.586, 0.2028)], [], [(0, 4, 6, 2), (3, 2, 6, 7), (7, 6, 4, 5), (5, 1, 3, 7), (1, 0, 2, 3), (5, 4, 0, 1)])
_uv = me_cube_040.uv_layers.new(name='UVMap')
_uv.uv.foreach_set('vector', [0.625, 0.5, 0.875, 0.5, 0.875, 0.75, 0.625, 0.75, 0.375, 0.75, 0.625, 0.75, 0.625, 1.0, 0.375, 1.0, 0.375, 0.0, 0.625, 0.0, 0.625, 0.25, 0.375, 0.25, 0.125, 0.5, 0.375, 0.5, 0.375, 0.75, 0.125, 0.75, 0.375, 0.5, 0.625, 0.5, 0.625, 0.75, 0.375, 0.75, 0.375, 0.25, 0.625, 0.25, 0.625, 0.5, 0.375, 0.5])
me_cube_040.materials.append(mat_material_049)
me_cube_040.use_mirror_vertex_groups = False
me_cube_040.update()
me_cube_041 = bpy.data.meshes.new('Cube.041')
me_cube_041.from_pydata([(1.586, 1.586, 0.2594), (1.586, 1.586, 0.2028), (1.586, -1.586, 0.2594), (1.586, -1.586, 0.2028), (-1.586, 1.586, 0.2594), (-1.586, 1.586, 0.2028), (-1.586, -1.586, 0.2594), (-1.586, -1.586, 0.2028)], [], [(0, 4, 6, 2), (3, 2, 6, 7), (7, 6, 4, 5), (5, 1, 3, 7), (1, 0, 2, 3), (5, 4, 0, 1)])
_uv = me_cube_041.uv_layers.new(name='UVMap')
_uv.uv.foreach_set('vector', [0.625, 0.5, 0.875, 0.5, 0.875, 0.75, 0.625, 0.75, 0.375, 0.75, 0.625, 0.75, 0.625, 1.0, 0.375, 1.0, 0.375, 0.0, 0.625, 0.0, 0.625, 0.25, 0.375, 0.25, 0.125, 0.5, 0.375, 0.5, 0.375, 0.75, 0.125, 0.75, 0.375, 0.5, 0.625, 0.5, 0.625, 0.75, 0.375, 0.75, 0.375, 0.25, 0.625, 0.25, 0.625, 0.5, 0.375, 0.5])
me_cube_041.materials.append(mat_material_050)
me_cube_041.use_mirror_vertex_groups = False
me_cube_041.update()
me_cube_042 = bpy.data.meshes.new('Cube.042')
me_cube_042.from_pydata([(1.586, 1.586, 0.2594), (1.586, 1.586, 0.2028), (1.586, -1.586, 0.2594), (1.586, -1.586, 0.2028), (-1.586, 1.586, 0.2594), (-1.586, 1.586, 0.2028), (-1.586, -1.586, 0.2594), (-1.586, -1.586, 0.2028)], [], [(0, 4, 6, 2), (3, 2, 6, 7), (7, 6, 4, 5), (5, 1, 3, 7), (1, 0, 2, 3), (5, 4, 0, 1)])
_uv = me_cube_042.uv_layers.new(name='UVMap')
_uv.uv.foreach_set('vector', [0.625, 0.5, 0.875, 0.5, 0.875, 0.75, 0.625, 0.75, 0.375, 0.75, 0.625, 0.75, 0.625, 1.0, 0.375, 1.0, 0.375, 0.0, 0.625, 0.0, 0.625, 0.25, 0.375, 0.25, 0.125, 0.5, 0.375, 0.5, 0.375, 0.75, 0.125, 0.75, 0.375, 0.5, 0.625, 0.5, 0.625, 0.75, 0.375, 0.75, 0.375, 0.25, 0.625, 0.25, 0.625, 0.5, 0.375, 0.5])
me_cube_042.materials.append(mat_material_051)
me_cube_042.use_mirror_vertex_groups = False
me_cube_042.update()
me_cube_043 = bpy.data.meshes.new('Cube.043')
me_cube_043.from_pydata([(1.586, 1.586, 0.2594), (1.586, 1.586, 0.2028), (1.586, -1.586, 0.2594), (1.586, -1.586, 0.2028), (-1.586, 1.586, 0.2594), (-1.586, 1.586, 0.2028), (-1.586, -1.586, 0.2594), (-1.586, -1.586, 0.2028)], [], [(0, 4, 6, 2), (3, 2, 6, 7), (7, 6, 4, 5), (5, 1, 3, 7), (1, 0, 2, 3), (5, 4, 0, 1)])
_uv = me_cube_043.uv_layers.new(name='UVMap')
_uv.uv.foreach_set('vector', [0.625, 0.5, 0.875, 0.5, 0.875, 0.75, 0.625, 0.75, 0.375, 0.75, 0.625, 0.75, 0.625, 1.0, 0.375, 1.0, 0.375, 0.0, 0.625, 0.0, 0.625, 0.25, 0.375, 0.25, 0.125, 0.5, 0.375, 0.5, 0.375, 0.75, 0.125, 0.75, 0.375, 0.5, 0.625, 0.5, 0.625, 0.75, 0.375, 0.75, 0.375, 0.25, 0.625, 0.25, 0.625, 0.5, 0.375, 0.5])
me_cube_043.materials.append(mat_material_052)
me_cube_043.use_mirror_vertex_groups = False
me_cube_043.update()
me_cube_044 = bpy.data.meshes.new('Cube.044')
me_cube_044.from_pydata([(1.586, 1.586, 0.2594), (1.586, 1.586, 0.2028), (1.586, -1.586, 0.2594), (1.586, -1.586, 0.2028), (-1.586, 1.586, 0.2594), (-1.586, 1.586, 0.2028), (-1.586, -1.586, 0.2594), (-1.586, -1.586, 0.2028)], [], [(0, 4, 6, 2), (3, 2, 6, 7), (7, 6, 4, 5), (5, 1, 3, 7), (1, 0, 2, 3), (5, 4, 0, 1)])
_uv = me_cube_044.uv_layers.new(name='UVMap')
_uv.uv.foreach_set('vector', [0.625, 0.5, 0.875, 0.5, 0.875, 0.75, 0.625, 0.75, 0.375, 0.75, 0.625, 0.75, 0.625, 1.0, 0.375, 1.0, 0.375, 0.0, 0.625, 0.0, 0.625, 0.25, 0.375, 0.25, 0.125, 0.5, 0.375, 0.5, 0.375, 0.75, 0.125, 0.75, 0.375, 0.5, 0.625, 0.5, 0.625, 0.75, 0.375, 0.75, 0.375, 0.25, 0.625, 0.25, 0.625, 0.5, 0.375, 0.5])
me_cube_044.materials.append(mat_material_053)
me_cube_044.use_mirror_vertex_groups = False
me_cube_044.update()
me_cube_045 = bpy.data.meshes.new('Cube.045')
me_cube_045.from_pydata([(1.586, 1.586, 0.2594), (1.586, 1.586, 0.2028), (1.586, -1.586, 0.2594), (1.586, -1.586, 0.2028), (-1.586, 1.586, 0.2594), (-1.586, 1.586, 0.2028), (-1.586, -1.586, 0.2594), (-1.586, -1.586, 0.2028)], [], [(0, 4, 6, 2), (3, 2, 6, 7), (7, 6, 4, 5), (5, 1, 3, 7), (1, 0, 2, 3), (5, 4, 0, 1)])
_uv = me_cube_045.uv_layers.new(name='UVMap')
_uv.uv.foreach_set('vector', [0.625, 0.5, 0.875, 0.5, 0.875, 0.75, 0.625, 0.75, 0.375, 0.75, 0.625, 0.75, 0.625, 1.0, 0.375, 1.0, 0.375, 0.0, 0.625, 0.0, 0.625, 0.25, 0.375, 0.25, 0.125, 0.5, 0.375, 0.5, 0.375, 0.75, 0.125, 0.75, 0.375, 0.5, 0.625, 0.5, 0.625, 0.75, 0.375, 0.75, 0.375, 0.25, 0.625, 0.25, 0.625, 0.5, 0.375, 0.5])
me_cube_045.materials.append(mat_material_054)
me_cube_045.use_mirror_vertex_groups = False
me_cube_045.update()
me_cube_046 = bpy.data.meshes.new('Cube.046')
me_cube_046.from_pydata([(1.586, 1.586, 0.2594), (1.586, 1.586, 0.2028), (1.586, -1.586, 0.2594), (1.586, -1.586, 0.2028), (-1.586, 1.586, 0.2594), (-1.586, 1.586, 0.2028), (-1.586, -1.586, 0.2594), (-1.586, -1.586, 0.2028)], [], [(0, 4, 6, 2), (3, 2, 6, 7), (7, 6, 4, 5), (5, 1, 3, 7), (1, 0, 2, 3), (5, 4, 0, 1)])
_uv = me_cube_046.uv_layers.new(name='UVMap')
_uv.uv.foreach_set('vector', [0.625, 0.5, 0.875, 0.5, 0.875, 0.75, 0.625, 0.75, 0.375, 0.75, 0.625, 0.75, 0.625, 1.0, 0.375, 1.0, 0.375, 0.0, 0.625, 0.0, 0.625, 0.25, 0.375, 0.25, 0.125, 0.5, 0.375, 0.5, 0.375, 0.75, 0.125, 0.75, 0.375, 0.5, 0.625, 0.5, 0.625, 0.75, 0.375, 0.75, 0.375, 0.25, 0.625, 0.25, 0.625, 0.5, 0.375, 0.5])
me_cube_046.materials.append(mat_material_055)
me_cube_046.use_mirror_vertex_groups = False
me_cube_046.update()

# ---- objects
ob_camera = bpy.data.objects.new('Camera', cam_camera)
ob_cube_004 = bpy.data.objects.new('Cube.004', me_cube_004)
ob_cube_005 = bpy.data.objects.new('Cube.005', me_cube_005)
ob_cube_006 = bpy.data.objects.new('Cube.006', me_cube_006)
ob_cube_015 = bpy.data.objects.new('Cube.015', me_cube_025)
ob_cube_016 = bpy.data.objects.new('Cube.016', me_cube_026)
ob_cube_018 = bpy.data.objects.new('Cube.018', me_cube_027)
ob_cube_019 = bpy.data.objects.new('Cube.019', me_cube_028)
ob_cube_020 = bpy.data.objects.new('Cube.020', me_cube_029)
ob_cube_021 = bpy.data.objects.new('Cube.021', me_cube_030)
ob_cube_013 = bpy.data.objects.new('Cube.013', me_cube_032)
ob_cube_014 = bpy.data.objects.new('Cube.014', me_cube_033)
ob_cube_017 = bpy.data.objects.new('Cube.017', me_cube_034)
ob_cube = bpy.data.objects.new('Cube', me_cube)
ob_cube_001 = bpy.data.objects.new('Cube.001', me_cube_001)
ob_cube_002 = bpy.data.objects.new('Cube.002', me_cube_007)
ob_cube_003 = bpy.data.objects.new('Cube.003', me_cube_008)
ob_cube_024 = bpy.data.objects.new('Cube.024', me_cube_017)
ob_cube_025 = bpy.data.objects.new('Cube.025', me_cube_018)
ob_cube_007 = bpy.data.objects.new('Cube.007', me_cube_019)
ob_cube_008 = bpy.data.objects.new('Cube.008', me_cube_020)
ob_cube_009 = bpy.data.objects.new('Cube.009', me_cube_021)
ob_cube_010 = bpy.data.objects.new('Cube.010', me_cube_022)
ob_cube_011 = bpy.data.objects.new('Cube.011', me_cube_024)
ob_cube_012 = bpy.data.objects.new('Cube.012', me_cube_031)
ob_cube_022 = bpy.data.objects.new('Cube.022', me_cube_035)
ob_cube_023 = bpy.data.objects.new('Cube.023', me_cube_036)
ob_cube_026 = bpy.data.objects.new('Cube.026', me_cube_037)
ob_cube_027 = bpy.data.objects.new('Cube.027', me_cube_038)
ob_cube_028 = bpy.data.objects.new('Cube.028', me_cube_039)
ob_cube_029 = bpy.data.objects.new('Cube.029', me_cube_040)
ob_cube_030 = bpy.data.objects.new('Cube.030', me_cube_041)
ob_cube_031 = bpy.data.objects.new('Cube.031', me_cube_042)
ob_cube_032 = bpy.data.objects.new('Cube.032', me_cube_043)
ob_cube_033 = bpy.data.objects.new('Cube.033', me_cube_044)
ob_cube_034 = bpy.data.objects.new('Cube.034', me_cube_045)
ob_cube_035 = bpy.data.objects.new('Cube.035', me_cube_046)

# ---- transforms, parenting, visibility, modifiers, constraints
ob_camera.location = (7.359, -6.926, 4.958)
ob_camera.rotation_euler = (1.109, 0.0, 0.8149)
ob_camera.lock_rotations_4d = False
ob_camera.empty_display_type = 'ARROWS'
ob_camera.color = (0.0, 0.0, 0.0, 0.0)
ob_camera.display_type = 'WIRE'
ob_camera.lineart.crease_threshold = 0.0
ob_cube_004.location = (10.67, 0.0, 0.137)
ob_cube_004.scale = (-5.435, -0.5035, -1.317)
ob_cube_004.lock_rotations_4d = False
ob_cube_004.empty_display_type = 'ARROWS'
ob_cube_004.lineart.crease_threshold = 0.0
ob_cube_005.location = (10.8, 2.863, 0.137)
ob_cube_005.rotation_euler = (0.0, -0.0, 1.571)
ob_cube_005.scale = (-1.364, -0.5035, -1.317)
ob_cube_005.lock_rotations_4d = False
ob_cube_005.empty_display_type = 'ARROWS'
ob_cube_005.lineart.crease_threshold = 0.0
ob_cube_006.location = (18.8, -0.01231, 0.137)
ob_cube_006.rotation_euler = (0.0, -0.0, 1.571)
ob_cube_006.scale = (-3.174, -0.5035, -1.317)
ob_cube_006.lock_rotations_4d = False
ob_cube_006.empty_display_type = 'ARROWS'
ob_cube_006.lineart.crease_threshold = 0.0
ob_cube_015.location = (6.0, 0.514, 1.513)
ob_cube_015.rotation_euler = (1.571, 0.0, 0.0)
ob_cube_015.scale = (-2.569, -1.071, -1.317)
ob_cube_015.lock_rotations_4d = False
ob_cube_015.empty_display_type = 'ARROWS'
ob_cube_015.lineart.crease_threshold = 0.0
ob_cube_016.location = (14.8, 0.514, 1.513)
ob_cube_016.rotation_euler = (1.571, 0.0, 0.0)
ob_cube_016.scale = (-2.042, -1.071, -1.317)
ob_cube_016.lock_rotations_4d = False
ob_cube_016.empty_display_type = 'ARROWS'
ob_cube_016.lineart.crease_threshold = 0.0
ob_cube_018.location = (10.03, -1.192, 1.513)
ob_cube_018.rotation_euler = (1.571, 0.0, 0.0)
ob_cube_018.scale = (-5.034, -1.071, -1.317)
ob_cube_018.lock_rotations_4d = False
ob_cube_018.empty_display_type = 'ARROWS'
ob_cube_018.lineart.crease_threshold = 0.0
ob_cube_019.location = (18.31, 2.805, 1.513)
ob_cube_019.rotation_euler = (1.571, 0.0, 1.571)
ob_cube_019.scale = (-1.294, -1.071, -1.317)
ob_cube_019.lock_rotations_4d = False
ob_cube_019.empty_display_type = 'ARROWS'
ob_cube_019.lineart.crease_threshold = 0.0
ob_cube_020.location = (18.31, -2.934, 1.513)
ob_cube_020.rotation_euler = (1.571, 0.0, 1.571)
ob_cube_020.scale = (-1.294, -1.071, -1.317)
ob_cube_020.lock_rotations_4d = False
ob_cube_020.empty_display_type = 'ARROWS'
ob_cube_020.lineart.crease_threshold = 0.0
ob_cube_021.location = (19.95, -0.03481, 1.513)
ob_cube_021.rotation_euler = (1.571, 0.0, 1.571)
ob_cube_021.scale = (-3.111, -1.071, -1.317)
ob_cube_021.lock_rotations_4d = False
ob_cube_021.empty_display_type = 'ARROWS'
ob_cube_021.lineart.crease_threshold = 0.0
ob_cube_013.location = (11.86, 2.805, 1.513)
ob_cube_013.rotation_euler = (1.571, 0.0, 1.571)
ob_cube_013.scale = (-1.294, -1.071, -1.317)
ob_cube_013.lock_rotations_4d = False
ob_cube_013.empty_display_type = 'ARROWS'
ob_cube_013.lineart.crease_threshold = 0.0
ob_cube_014.location = (18.31, 2.805, 1.513)
ob_cube_014.rotation_euler = (1.571, 0.0, 1.571)
ob_cube_014.scale = (-1.294, -1.071, -1.317)
ob_cube_014.lock_rotations_4d = False
ob_cube_014.empty_display_type = 'ARROWS'
ob_cube_014.lineart.crease_threshold = 0.0
ob_cube_017.location = (10.32, 2.805, 1.513)
ob_cube_017.rotation_euler = (1.571, 0.0, 1.571)
ob_cube_017.scale = (-1.294, -1.071, -1.317)
ob_cube_017.lock_rotations_4d = False
ob_cube_017.empty_display_type = 'ARROWS'
ob_cube_017.lineart.crease_threshold = 0.0
ob_cube.location = (0.0, 1.896, 1.513)
ob_cube.rotation_euler = (1.571, 0.0, 0.0)
ob_cube.scale = (-1.317, -1.071, -1.317)
ob_cube.lock_rotations_4d = False
ob_cube.empty_display_type = 'ARROWS'
ob_cube.lineart.crease_threshold = 0.0
ob_cube_001.location = (0.0, -0.06981, 0.137)
ob_cube_001.scale = (-1.317, -1.427, -1.317)
ob_cube_001.lock_rotations_4d = False
ob_cube_001.empty_display_type = 'ARROWS'
ob_cube_001.lineart.crease_threshold = 0.0
ob_cube_002.location = (0.0, -2.619, 1.513)
ob_cube_002.rotation_euler = (1.571, 0.0, 0.0)
ob_cube_002.scale = (-1.317, -1.071, -1.317)
ob_cube_002.lock_rotations_4d = False
ob_cube_002.empty_display_type = 'ARROWS'
ob_cube_002.lineart.crease_threshold = 0.0
ob_cube_003.location = (-1.826, -0.1174, 1.534)
ob_cube_003.rotation_euler = (1.571, 0.0, 1.571)
ob_cube_003.scale = (-1.552, -1.071, -1.317)
ob_cube_003.lock_rotations_4d = False
ob_cube_003.empty_display_type = 'ARROWS'
ob_cube_003.lineart.crease_threshold = 0.0
ob_cube_024.location = (2.299, 1.528, 1.513)
ob_cube_024.rotation_euler = (1.571, 0.0, 1.571)
ob_cube_024.scale = (-0.4249, -1.071, -1.317)
ob_cube_024.lock_rotations_4d = False
ob_cube_024.empty_display_type = 'ARROWS'
ob_cube_024.lineart.crease_threshold = 0.0
ob_cube_025.location = (2.299, -1.509, 1.513)
ob_cube_025.rotation_euler = (1.571, 0.0, 1.571)
ob_cube_025.scale = (-0.4249, -1.071, -1.317)
ob_cube_025.lock_rotations_4d = False
ob_cube_025.empty_display_type = 'ARROWS'
ob_cube_025.lineart.crease_threshold = 0.0
ob_cube_007.location = (17.35, 4.606, 1.513)
ob_cube_007.rotation_euler = (1.571, -0.0, 0.0)
ob_cube_007.scale = (-0.4249, -1.071, -1.317)
ob_cube_007.lock_rotations_4d = False
ob_cube_007.empty_display_type = 'ARROWS'
ob_cube_007.lineart.crease_threshold = 0.0
ob_cube_008.location = (20.39, 4.588, 1.513)
ob_cube_008.rotation_euler = (1.571, -0.0, -0.0059)
ob_cube_008.scale = (-0.4249, -1.071, -1.317)
ob_cube_008.lock_rotations_4d = False
ob_cube_008.empty_display_type = 'ARROWS'
ob_cube_008.lineart.crease_threshold = 0.0
ob_cube_009.location = (18.77, 8.722, 1.534)
ob_cube_009.rotation_euler = (1.571, -0.0, -0.0059)
ob_cube_009.scale = (-1.552, -1.071, -1.317)
ob_cube_009.lock_rotations_4d = False
ob_cube_009.empty_display_type = 'ARROWS'
ob_cube_009.lineart.crease_threshold = 0.0
ob_cube_010.location = (16.38, 6.911, 1.513)
ob_cube_010.rotation_euler = (1.571, -0.0, -1.577)
ob_cube_010.scale = (-1.317, -1.071, -1.317)
ob_cube_010.lock_rotations_4d = False
ob_cube_010.empty_display_type = 'ARROWS'
ob_cube_010.lineart.crease_threshold = 0.0
ob_cube_011.location = (18.8, 6.896, 0.137)
ob_cube_011.rotation_euler = (0.0, -0.0, -1.577)
ob_cube_011.scale = (-1.317, -1.427, -1.317)
ob_cube_011.lock_rotations_4d = False
ob_cube_011.empty_display_type = 'ARROWS'
ob_cube_011.lineart.crease_threshold = 0.0
ob_cube_012.location = (20.77, 6.885, 1.513)
ob_cube_012.rotation_euler = (1.571, -0.0, -1.577)
ob_cube_012.scale = (-1.317, -1.071, -1.317)
ob_cube_012.lock_rotations_4d = False
ob_cube_012.empty_display_type = 'ARROWS'
ob_cube_012.lineart.crease_threshold = 0.0
ob_cube_022.location = (16.93, -7.035, 1.513)
ob_cube_022.rotation_euler = (1.571, -0.0, -4.717)
ob_cube_022.scale = (-1.317, -1.071, -1.317)
ob_cube_022.lock_rotations_4d = False
ob_cube_022.empty_display_type = 'ARROWS'
ob_cube_022.lineart.crease_threshold = 0.0
ob_cube_023.location = (18.89, -7.044, 0.137)
ob_cube_023.rotation_euler = (0.0, -0.0, -4.717)
ob_cube_023.scale = (-1.317, -1.427, -1.317)
ob_cube_023.lock_rotations_4d = False
ob_cube_023.empty_display_type = 'ARROWS'
ob_cube_023.lineart.crease_threshold = 0.0
ob_cube_026.location = (21.44, -7.056, 1.513)
ob_cube_026.rotation_euler = (1.571, -0.0, -4.717)
ob_cube_026.scale = (-1.317, -1.071, -1.317)
ob_cube_026.lock_rotations_4d = False
ob_cube_026.empty_display_type = 'ARROWS'
ob_cube_026.lineart.crease_threshold = 0.0
ob_cube_027.location = (18.93, -8.87, 1.534)
ob_cube_027.rotation_euler = (1.571, -0.0, -3.146)
ob_cube_027.scale = (-1.552, -1.071, -1.317)
ob_cube_027.lock_rotations_4d = False
ob_cube_027.empty_display_type = 'ARROWS'
ob_cube_027.lineart.crease_threshold = 0.0
ob_cube_028.location = (17.31, -4.737, 1.513)
ob_cube_028.rotation_euler = (1.571, -0.0, -3.146)
ob_cube_028.scale = (-0.4249, -1.071, -1.317)
ob_cube_028.lock_rotations_4d = False
ob_cube_028.empty_display_type = 'ARROWS'
ob_cube_028.lineart.crease_threshold = 0.0
ob_cube_029.location = (20.34, -4.752, 1.513)
ob_cube_029.rotation_euler = (1.571, -0.0, -3.14)
ob_cube_029.scale = (-0.4249, -1.071, -1.317)
ob_cube_029.lock_rotations_4d = False
ob_cube_029.empty_display_type = 'ARROWS'
ob_cube_029.lineart.crease_threshold = 0.0
ob_cube_030.location = (12.7, 6.662, 1.513)
ob_cube_030.rotation_euler = (1.571, -0.0, -1.577)
ob_cube_030.scale = (-1.317, -1.071, -1.317)
ob_cube_030.lock_rotations_4d = False
ob_cube_030.empty_display_type = 'ARROWS'
ob_cube_030.lineart.crease_threshold = 0.0
ob_cube_031.location = (10.74, 6.673, 0.137)
ob_cube_031.rotation_euler = (0.0, -0.0, -1.577)
ob_cube_031.scale = (-1.317, -1.427, -1.317)
ob_cube_031.lock_rotations_4d = False
ob_cube_031.empty_display_type = 'ARROWS'
ob_cube_031.lineart.crease_threshold = 0.0
ob_cube_032.location = (8.315, 6.689, 1.513)
ob_cube_032.rotation_euler = (1.571, -0.0, -1.577)
ob_cube_032.scale = (-1.317, -1.071, -1.317)
ob_cube_032.lock_rotations_4d = False
ob_cube_032.empty_display_type = 'ARROWS'
ob_cube_032.lineart.crease_threshold = 0.0
ob_cube_033.location = (10.7, 8.499, 1.534)
ob_cube_033.rotation_euler = (1.571, -0.0, -0.0059)
ob_cube_033.scale = (-1.552, -1.071, -1.317)
ob_cube_033.lock_rotations_4d = False
ob_cube_033.empty_display_type = 'ARROWS'
ob_cube_033.lineart.crease_threshold = 0.0
ob_cube_034.location = (12.32, 4.365, 1.513)
ob_cube_034.rotation_euler = (1.571, -0.0, -0.0059)
ob_cube_034.scale = (-0.4866, -1.071, -1.317)
ob_cube_034.lock_rotations_4d = False
ob_cube_034.empty_display_type = 'ARROWS'
ob_cube_034.lineart.crease_threshold = 0.0
ob_cube_035.location = (9.286, 4.383, 1.513)
ob_cube_035.rotation_euler = (1.571, -0.0, 0.0)
ob_cube_035.scale = (-0.4632, -1.071, -1.317)
ob_cube_035.lock_rotations_4d = False
ob_cube_035.empty_display_type = 'ARROWS'
ob_cube_035.lineart.crease_threshold = 0.0

# ---- collection membership
col_corredor.objects.link(ob_camera)
col_corredor.objects.link(ob_cube_004)
col_corredor.objects.link(ob_cube_005)
col_corredor.objects.link(ob_cube_006)
col_corredor.objects.link(ob_cube_015)
col_corredor.objects.link(ob_cube_016)
col_corredor.objects.link(ob_cube_018)
col_corredor.objects.link(ob_cube_019)
col_corredor.objects.link(ob_cube_020)
col_corredor.objects.link(ob_cube_021)
col_corredor.objects.link(ob_cube_013)
col_corredor.objects.link(ob_cube_014)
col_corredor.objects.link(ob_cube_017)
col_sala_spaw.objects.link(ob_cube)
col_sala_spaw.objects.link(ob_cube_001)
col_sala_spaw.objects.link(ob_cube_002)
col_sala_spaw.objects.link(ob_cube_003)
col_sala_spaw.objects.link(ob_cube_024)
col_sala_spaw.objects.link(ob_cube_025)
col_cozinha.objects.link(ob_cube_007)
col_cozinha.objects.link(ob_cube_008)
col_cozinha.objects.link(ob_cube_009)
col_cozinha.objects.link(ob_cube_010)
col_cozinha.objects.link(ob_cube_011)
col_cozinha.objects.link(ob_cube_012)
col_boss.objects.link(ob_cube_022)
col_boss.objects.link(ob_cube_023)
col_boss.objects.link(ob_cube_026)
col_boss.objects.link(ob_cube_027)
col_boss.objects.link(ob_cube_028)
col_boss.objects.link(ob_cube_029)
col_quarto.objects.link(ob_cube_030)
col_quarto.objects.link(ob_cube_031)
col_quarto.objects.link(ob_cube_032)
col_quarto.objects.link(ob_cube_033)
col_quarto.objects.link(ob_cube_034)
col_quarto.objects.link(ob_cube_035)

# ---- scene / render settings (as saved in the file)
scene.camera = ob_camera
scene.frame_start = 1; scene.frame_end = 250; scene.frame_set(1)
scene.render.engine = 'BLENDER_EEVEE_NEXT'
scene.cycles.sampling_pattern = 'TABULATED_SOBOL'
scene.cycles.use_light_tree = False
scene.view_settings.view_transform = 'Filmic'
bpy.context.view_layer.update()

# ---- added for rendering (the .blend has no usable light): sun
light_auto_sun = bpy.data.lights.new('AutoSun', 'SUN')
light_auto_sun.energy = 3.0
light_auto_sun.angle = 0.0523599
ob_auto_sun = bpy.data.objects.new('AutoSun', light_auto_sun)
scene.collection.objects.link(ob_auto_sun)
ob_auto_sun.rotation_euler = (0.872665, 0.174533, 0.523599)
bpy.context.view_layer.update()
